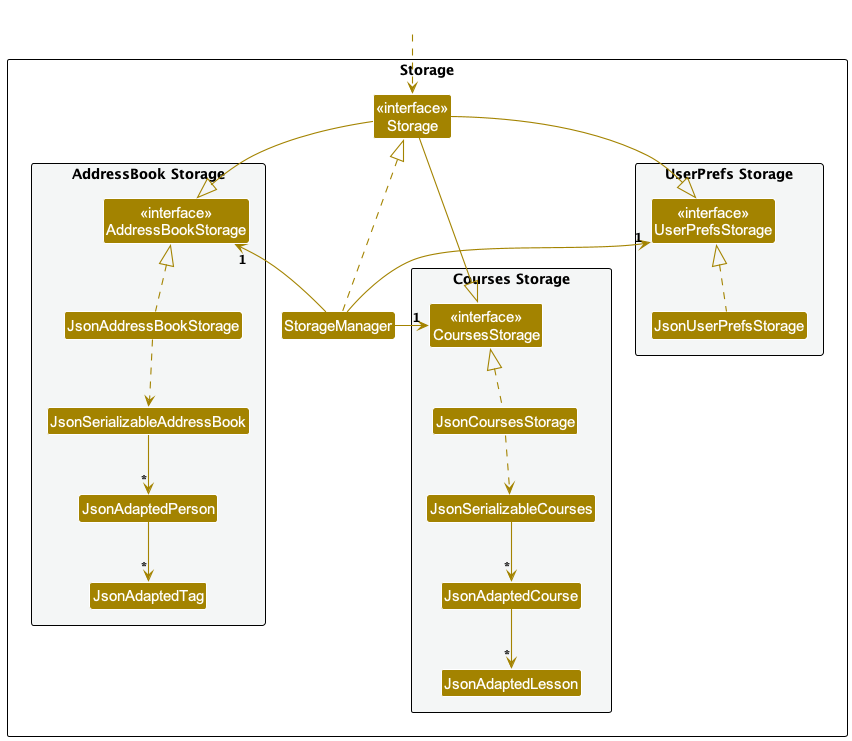

The diagram above was rendered by PlantUML. Its source (embedded in the PNG):
@startuml
!include style.puml
skinparam arrowThickness 1.1
skinparam arrowColor STORAGE_COLOR
skinparam classBackgroundColor STORAGE_COLOR

package Storage as StoragePackage {

package "UserPrefs Storage" #F4F6F6{
Class "<<interface>>\nUserPrefsStorage" as UserPrefsStorage
Class JsonUserPrefsStorage
}

Class "<<interface>>\nStorage" as Storage
Class StorageManager

package "AddressBook Storage" #F4F6F6{
Class "<<interface>>\nAddressBookStorage" as AddressBookStorage
Class JsonAddressBookStorage
Class JsonSerializableAddressBook
Class JsonAdaptedPerson
Class JsonAdaptedTag
}

package "Courses Storage" #F4F6F6{
Class "<<interface>>\nCoursesStorage" as CoursesStorage
Class JsonCoursesStorage
Class JsonSerializableCourses
Class JsonAdaptedCourse
Class JsonAdaptedLesson
}

}

Class HiddenOutside #FFFFFF
HiddenOutside ..> Storage

StorageManager .up.|> Storage
StorageManager -up-> "1" UserPrefsStorage
StorageManager -left-> "1" AddressBookStorage
StorageManager -right-> "1" CoursesStorage

Storage -down-|> UserPrefsStorage
Storage -down-|> AddressBookStorage
Storage -down-|> CoursesStorage

JsonCoursesStorage .up.|> CoursesStorage
JsonUserPrefsStorage .up.|> UserPrefsStorage
JsonAddressBookStorage .up.|> AddressBookStorage
JsonAddressBookStorage ..> JsonSerializableAddressBook
JsonSerializableAddressBook --> "*" JsonAdaptedPerson
JsonAdaptedPerson --> "*" JsonAdaptedTag
JsonCoursesStorage ..> JsonSerializableCourses
JsonSerializableCourses --> "*" JsonAdaptedCourse
JsonAdaptedCourse --> "*" JsonAdaptedLesson

@enduml